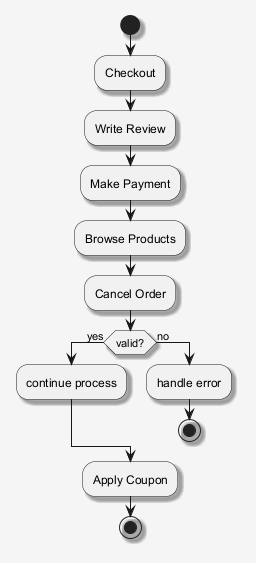

The diagram above was rendered by PlantUML. Its source (embedded in the PNG):
@startuml
skinparam shadowing false
skinparam backgroundColor #F5F5F5
skinparam shadowing true
start
:Checkout;
:Write Review;
:Make Payment;
:Browse Products;
:Cancel Order;
if (valid?) then (yes)
:continue process;
else (no)
:handle error;
stop
endif
:Apply Coupon;
stop
@enduml